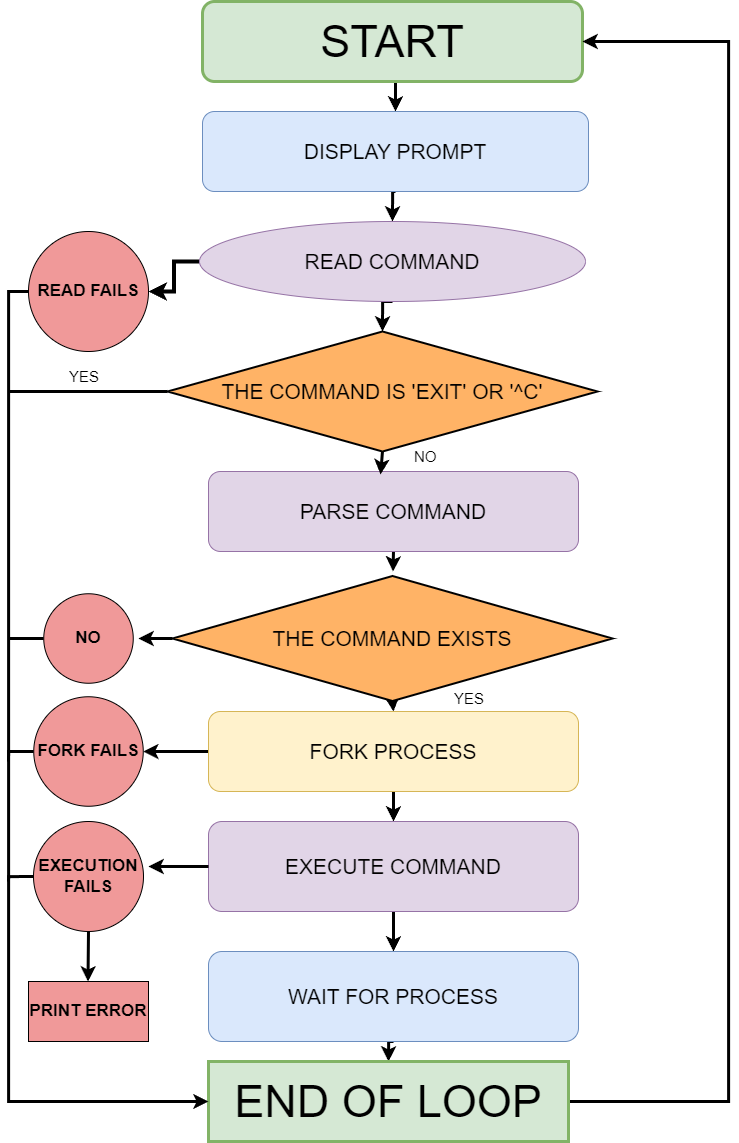

The diagram above was exported from draw.io. Its source (the exported page's mxGraphModel, read from the mxfile embedded in the PNG):
<mxGraphModel dx="2333" dy="1160" grid="1" gridSize="10" guides="1" tooltips="1" connect="1" arrows="1" fold="1" page="1" pageScale="1" pageWidth="827" pageHeight="1169" math="0" shadow="0">
  <root>
    <mxCell id="WIyWlLk6GJQsqaUBKTNV-0" />
    <mxCell id="WIyWlLk6GJQsqaUBKTNV-1" parent="WIyWlLk6GJQsqaUBKTNV-0" />
    <mxCell id="MXE1tNexuP3Nl7YTVqTx-36" style="edgeStyle=orthogonalEdgeStyle;rounded=0;orthogonalLoop=1;jettySize=auto;html=1;exitX=0.5;exitY=1;exitDx=0;exitDy=0;entryX=0.5;entryY=0;entryDx=0;entryDy=0;fontFamily=Helvetica;fontSize=12;fontColor=default;strokeWidth=3;" edge="1" parent="WIyWlLk6GJQsqaUBKTNV-1" source="MXE1tNexuP3Nl7YTVqTx-0" target="MXE1tNexuP3Nl7YTVqTx-1">
      <mxGeometry relative="1" as="geometry" />
    </mxCell>
    <mxCell id="MXE1tNexuP3Nl7YTVqTx-0" value="&lt;font style=&quot;font-size: 45px;&quot;&gt;START&lt;/font&gt;" style="rounded=1;whiteSpace=wrap;html=1;fontSize=45;fontStyle=0;fillColor=#d5e8d4;strokeColor=#82b366;strokeWidth=3;" vertex="1" parent="WIyWlLk6GJQsqaUBKTNV-1">
      <mxGeometry x="234" y="10" width="380" height="80" as="geometry" />
    </mxCell>
    <mxCell id="MXE1tNexuP3Nl7YTVqTx-35" style="edgeStyle=orthogonalEdgeStyle;rounded=0;orthogonalLoop=1;jettySize=auto;html=1;exitX=0.5;exitY=1;exitDx=0;exitDy=0;entryX=0.5;entryY=0;entryDx=0;entryDy=0;fontFamily=Helvetica;fontSize=12;fontColor=default;strokeWidth=3;" edge="1" parent="WIyWlLk6GJQsqaUBKTNV-1" source="MXE1tNexuP3Nl7YTVqTx-1" target="MXE1tNexuP3Nl7YTVqTx-2">
      <mxGeometry relative="1" as="geometry" />
    </mxCell>
    <mxCell id="MXE1tNexuP3Nl7YTVqTx-1" value="DISPLAY PROMPT" style="rounded=1;whiteSpace=wrap;html=1;fontSize=21;fontStyle=0;fillColor=#dae8fc;strokeColor=#6c8ebf;" vertex="1" parent="WIyWlLk6GJQsqaUBKTNV-1">
      <mxGeometry x="234" y="120" width="386" height="80" as="geometry" />
    </mxCell>
    <mxCell id="MXE1tNexuP3Nl7YTVqTx-17" style="edgeStyle=orthogonalEdgeStyle;rounded=0;orthogonalLoop=1;jettySize=auto;html=1;exitX=0;exitY=0.5;exitDx=0;exitDy=0;fontFamily=Helvetica;fontSize=12;fontColor=default;entryX=1;entryY=0.5;entryDx=0;entryDy=0;strokeWidth=4;" edge="1" parent="WIyWlLk6GJQsqaUBKTNV-1" source="MXE1tNexuP3Nl7YTVqTx-2" target="MXE1tNexuP3Nl7YTVqTx-11">
      <mxGeometry relative="1" as="geometry">
        <mxPoint x="150.00000000000045" y="300" as="targetPoint" />
      </mxGeometry>
    </mxCell>
    <mxCell id="MXE1tNexuP3Nl7YTVqTx-34" style="edgeStyle=orthogonalEdgeStyle;rounded=0;orthogonalLoop=1;jettySize=auto;html=1;exitX=0.5;exitY=1;exitDx=0;exitDy=0;entryX=0.5;entryY=0;entryDx=0;entryDy=0;fontFamily=Helvetica;fontSize=12;fontColor=default;strokeWidth=3;" edge="1" parent="WIyWlLk6GJQsqaUBKTNV-1" source="MXE1tNexuP3Nl7YTVqTx-2" target="MXE1tNexuP3Nl7YTVqTx-10">
      <mxGeometry relative="1" as="geometry" />
    </mxCell>
    <mxCell id="MXE1tNexuP3Nl7YTVqTx-2" value="READ COMMAND" style="ellipse;whiteSpace=wrap;html=1;fontSize=21;fontStyle=0;fillColor=#e1d5e7;strokeColor=#9673a6;" vertex="1" parent="WIyWlLk6GJQsqaUBKTNV-1">
      <mxGeometry x="231" y="230" width="386" height="80" as="geometry" />
    </mxCell>
    <mxCell id="MXE1tNexuP3Nl7YTVqTx-32" style="edgeStyle=orthogonalEdgeStyle;rounded=0;orthogonalLoop=1;jettySize=auto;html=1;exitX=0.5;exitY=1;exitDx=0;exitDy=0;fontFamily=Helvetica;fontSize=12;fontColor=default;strokeWidth=3;" edge="1" parent="WIyWlLk6GJQsqaUBKTNV-1" source="MXE1tNexuP3Nl7YTVqTx-3">
      <mxGeometry relative="1" as="geometry">
        <mxPoint x="424.5" y="580" as="targetPoint" />
      </mxGeometry>
    </mxCell>
    <mxCell id="MXE1tNexuP3Nl7YTVqTx-3" value="PARSE COMMAND" style="rounded=1;whiteSpace=wrap;html=1;fontSize=21;fontStyle=0;fillColor=#e1d5e7;strokeColor=#9673a6;" vertex="1" parent="WIyWlLk6GJQsqaUBKTNV-1">
      <mxGeometry x="240" y="480" width="370" height="80" as="geometry" />
    </mxCell>
    <mxCell id="MXE1tNexuP3Nl7YTVqTx-25" style="edgeStyle=orthogonalEdgeStyle;rounded=0;orthogonalLoop=1;jettySize=auto;html=1;exitX=0;exitY=0.5;exitDx=0;exitDy=0;fontFamily=Helvetica;fontSize=12;fontColor=default;strokeWidth=3;" edge="1" parent="WIyWlLk6GJQsqaUBKTNV-1" source="MXE1tNexuP3Nl7YTVqTx-4">
      <mxGeometry relative="1" as="geometry">
        <mxPoint x="170" y="647" as="targetPoint" />
      </mxGeometry>
    </mxCell>
    <mxCell id="MXE1tNexuP3Nl7YTVqTx-31" style="edgeStyle=orthogonalEdgeStyle;rounded=0;orthogonalLoop=1;jettySize=auto;html=1;exitX=0.5;exitY=1;exitDx=0;exitDy=0;entryX=0.5;entryY=0;entryDx=0;entryDy=0;fontFamily=Helvetica;fontSize=12;fontColor=default;strokeWidth=3;" edge="1" parent="WIyWlLk6GJQsqaUBKTNV-1" source="MXE1tNexuP3Nl7YTVqTx-4" target="MXE1tNexuP3Nl7YTVqTx-5">
      <mxGeometry relative="1" as="geometry" />
    </mxCell>
    <mxCell id="MXE1tNexuP3Nl7YTVqTx-4" value="THE COMMAND EXISTS" style="rhombus;whiteSpace=wrap;html=1;fontSize=21;fontStyle=0;fillColor=#FFB366;strokeColor=#000000;strokeWidth=2;" vertex="1" parent="WIyWlLk6GJQsqaUBKTNV-1">
      <mxGeometry x="204" y="584.5" width="440" height="125" as="geometry" />
    </mxCell>
    <mxCell id="MXE1tNexuP3Nl7YTVqTx-26" style="edgeStyle=orthogonalEdgeStyle;rounded=0;orthogonalLoop=1;jettySize=auto;html=1;exitX=0;exitY=0.5;exitDx=0;exitDy=0;entryX=1;entryY=0.5;entryDx=0;entryDy=0;fontFamily=Helvetica;fontSize=12;fontColor=default;strokeWidth=3;" edge="1" parent="WIyWlLk6GJQsqaUBKTNV-1" source="MXE1tNexuP3Nl7YTVqTx-5" target="MXE1tNexuP3Nl7YTVqTx-13">
      <mxGeometry relative="1" as="geometry" />
    </mxCell>
    <mxCell id="MXE1tNexuP3Nl7YTVqTx-30" style="edgeStyle=orthogonalEdgeStyle;rounded=0;orthogonalLoop=1;jettySize=auto;html=1;exitX=0.5;exitY=1;exitDx=0;exitDy=0;entryX=0.5;entryY=0;entryDx=0;entryDy=0;fontFamily=Helvetica;fontSize=12;fontColor=default;strokeWidth=3;" edge="1" parent="WIyWlLk6GJQsqaUBKTNV-1" source="MXE1tNexuP3Nl7YTVqTx-5" target="MXE1tNexuP3Nl7YTVqTx-6">
      <mxGeometry relative="1" as="geometry" />
    </mxCell>
    <mxCell id="MXE1tNexuP3Nl7YTVqTx-5" value="FORK PROCESS" style="rounded=1;whiteSpace=wrap;html=1;fontSize=21;fontStyle=0;fillColor=#fff2cc;strokeColor=#d6b656;" vertex="1" parent="WIyWlLk6GJQsqaUBKTNV-1">
      <mxGeometry x="240" y="720" width="370" height="80" as="geometry" />
    </mxCell>
    <mxCell id="MXE1tNexuP3Nl7YTVqTx-29" style="edgeStyle=orthogonalEdgeStyle;rounded=0;orthogonalLoop=1;jettySize=auto;html=1;exitX=0.5;exitY=1;exitDx=0;exitDy=0;entryX=0.5;entryY=0;entryDx=0;entryDy=0;fontFamily=Helvetica;fontSize=12;fontColor=default;strokeWidth=3;" edge="1" parent="WIyWlLk6GJQsqaUBKTNV-1" source="MXE1tNexuP3Nl7YTVqTx-6" target="MXE1tNexuP3Nl7YTVqTx-7">
      <mxGeometry relative="1" as="geometry" />
    </mxCell>
    <mxCell id="MXE1tNexuP3Nl7YTVqTx-6" value="EXECUTE COMMAND" style="rounded=1;whiteSpace=wrap;html=1;fontSize=21;fontStyle=0;fillColor=#e1d5e7;strokeColor=#9673a6;" vertex="1" parent="WIyWlLk6GJQsqaUBKTNV-1">
      <mxGeometry x="240" y="830" width="370" height="90" as="geometry" />
    </mxCell>
    <mxCell id="MXE1tNexuP3Nl7YTVqTx-28" style="edgeStyle=orthogonalEdgeStyle;rounded=0;orthogonalLoop=1;jettySize=auto;html=1;exitX=0.5;exitY=1;exitDx=0;exitDy=0;entryX=0.5;entryY=0;entryDx=0;entryDy=0;fontFamily=Helvetica;fontSize=12;fontColor=default;strokeWidth=3;" edge="1" parent="WIyWlLk6GJQsqaUBKTNV-1" source="MXE1tNexuP3Nl7YTVqTx-7" target="MXE1tNexuP3Nl7YTVqTx-8">
      <mxGeometry relative="1" as="geometry" />
    </mxCell>
    <mxCell id="MXE1tNexuP3Nl7YTVqTx-7" value="WAIT FOR PROCESS" style="rounded=1;whiteSpace=wrap;html=1;fontSize=21;fontStyle=0;fillColor=#dae8fc;strokeColor=#6c8ebf;" vertex="1" parent="WIyWlLk6GJQsqaUBKTNV-1">
      <mxGeometry x="240" y="960" width="370" height="90" as="geometry" />
    </mxCell>
    <mxCell id="MXE1tNexuP3Nl7YTVqTx-46" style="edgeStyle=orthogonalEdgeStyle;rounded=0;orthogonalLoop=1;jettySize=auto;html=1;exitX=1;exitY=0.5;exitDx=0;exitDy=0;fontFamily=Helvetica;fontSize=17;fontColor=default;entryX=1;entryY=0.5;entryDx=0;entryDy=0;strokeWidth=3;" edge="1" parent="WIyWlLk6GJQsqaUBKTNV-1" source="MXE1tNexuP3Nl7YTVqTx-8" target="MXE1tNexuP3Nl7YTVqTx-0">
      <mxGeometry relative="1" as="geometry">
        <mxPoint x="720.0000000000005" y="1111.1111111111109" as="targetPoint" />
        <Array as="points">
          <mxPoint x="760" y="1110" />
          <mxPoint x="760" y="50" />
        </Array>
      </mxGeometry>
    </mxCell>
    <mxCell id="MXE1tNexuP3Nl7YTVqTx-8" value="END OF LOOP" style="rounded=0;whiteSpace=wrap;html=1;fontSize=45;fontStyle=0;fillColor=#d5e8d4;strokeColor=#82b366;strokeWidth=3;" vertex="1" parent="WIyWlLk6GJQsqaUBKTNV-1">
      <mxGeometry x="240" y="1070" width="360" height="80" as="geometry" />
    </mxCell>
    <mxCell id="MXE1tNexuP3Nl7YTVqTx-38" style="edgeStyle=orthogonalEdgeStyle;rounded=0;orthogonalLoop=1;jettySize=auto;html=1;exitX=0;exitY=0.5;exitDx=0;exitDy=0;fontFamily=Helvetica;fontSize=12;fontColor=default;endArrow=none;endFill=0;strokeWidth=3;" edge="1" parent="WIyWlLk6GJQsqaUBKTNV-1" source="MXE1tNexuP3Nl7YTVqTx-10">
      <mxGeometry relative="1" as="geometry">
        <mxPoint x="40" y="400" as="targetPoint" />
      </mxGeometry>
    </mxCell>
    <mxCell id="MXE1tNexuP3Nl7YTVqTx-10" value="THE COMMAND IS 'EXIT' OR '^C'" style="rhombus;whiteSpace=wrap;html=1;fontSize=21;fontStyle=0;labelBackgroundColor=none;fillColor=#FFB366;strokeWidth=2;" vertex="1" parent="WIyWlLk6GJQsqaUBKTNV-1">
      <mxGeometry x="199" y="340" width="430" height="120" as="geometry" />
    </mxCell>
    <mxCell id="MXE1tNexuP3Nl7YTVqTx-16" value="" style="group" vertex="1" connectable="0" parent="WIyWlLk6GJQsqaUBKTNV-1">
      <mxGeometry x="60" y="240" width="120" height="810" as="geometry" />
    </mxCell>
    <mxCell id="MXE1tNexuP3Nl7YTVqTx-11" value="READ FAILS" style="ellipse;whiteSpace=wrap;html=1;aspect=fixed;fontStyle=1;fontSize=17;fillColor=#f09999;" vertex="1" parent="MXE1tNexuP3Nl7YTVqTx-16">
      <mxGeometry width="120" height="120" as="geometry" />
    </mxCell>
    <mxCell id="MXE1tNexuP3Nl7YTVqTx-19" style="edgeStyle=orthogonalEdgeStyle;rounded=0;orthogonalLoop=1;jettySize=auto;html=1;exitX=0;exitY=0.5;exitDx=0;exitDy=0;fontFamily=Helvetica;fontSize=12;fontColor=default;strokeColor=none;" edge="1" parent="MXE1tNexuP3Nl7YTVqTx-16" source="MXE1tNexuP3Nl7YTVqTx-12">
      <mxGeometry relative="1" as="geometry">
        <mxPoint x="-9.999999999999545" y="410" as="targetPoint" />
      </mxGeometry>
    </mxCell>
    <mxCell id="MXE1tNexuP3Nl7YTVqTx-21" style="edgeStyle=orthogonalEdgeStyle;rounded=0;orthogonalLoop=1;jettySize=auto;html=1;exitX=0;exitY=0.5;exitDx=0;exitDy=0;fontFamily=Helvetica;fontSize=12;fontColor=default;endArrow=none;endFill=0;strokeWidth=3;" edge="1" parent="MXE1tNexuP3Nl7YTVqTx-16" source="MXE1tNexuP3Nl7YTVqTx-12">
      <mxGeometry relative="1" as="geometry">
        <mxPoint x="-20" y="407" as="targetPoint" />
      </mxGeometry>
    </mxCell>
    <mxCell id="MXE1tNexuP3Nl7YTVqTx-12" value="NO" style="ellipse;whiteSpace=wrap;html=1;aspect=fixed;fontStyle=1;fontSize=17;fillColor=#f09999;" vertex="1" parent="MXE1tNexuP3Nl7YTVqTx-16">
      <mxGeometry x="15.25" y="362.25" width="89.5" height="89.5" as="geometry" />
    </mxCell>
    <mxCell id="MXE1tNexuP3Nl7YTVqTx-22" style="edgeStyle=orthogonalEdgeStyle;rounded=0;orthogonalLoop=1;jettySize=auto;html=1;exitX=0;exitY=0.5;exitDx=0;exitDy=0;fontFamily=Helvetica;fontSize=12;fontColor=default;endArrow=none;endFill=0;strokeWidth=3;" edge="1" parent="MXE1tNexuP3Nl7YTVqTx-16" source="MXE1tNexuP3Nl7YTVqTx-13">
      <mxGeometry relative="1" as="geometry">
        <mxPoint x="-20" y="530" as="targetPoint" />
      </mxGeometry>
    </mxCell>
    <mxCell id="MXE1tNexuP3Nl7YTVqTx-13" value="FORK FAILS" style="ellipse;whiteSpace=wrap;html=1;aspect=fixed;fontStyle=1;fontSize=17;fillColor=#f09999;" vertex="1" parent="MXE1tNexuP3Nl7YTVqTx-16">
      <mxGeometry x="5.25" y="465.25" width="109.5" height="109.5" as="geometry" />
    </mxCell>
    <mxCell id="MXE1tNexuP3Nl7YTVqTx-23" style="edgeStyle=orthogonalEdgeStyle;rounded=0;orthogonalLoop=1;jettySize=auto;html=1;exitX=0;exitY=0.5;exitDx=0;exitDy=0;fontFamily=Helvetica;fontSize=12;fontColor=default;endArrow=none;endFill=0;strokeWidth=3;" edge="1" parent="MXE1tNexuP3Nl7YTVqTx-16" source="MXE1tNexuP3Nl7YTVqTx-14">
      <mxGeometry relative="1" as="geometry">
        <mxPoint x="-20" y="650" as="targetPoint" />
      </mxGeometry>
    </mxCell>
    <mxCell id="MXE1tNexuP3Nl7YTVqTx-24" style="edgeStyle=orthogonalEdgeStyle;rounded=0;orthogonalLoop=1;jettySize=auto;html=1;exitX=0.5;exitY=1;exitDx=0;exitDy=0;fontFamily=Helvetica;fontSize=12;fontColor=default;strokeWidth=3;" edge="1" parent="MXE1tNexuP3Nl7YTVqTx-16" source="MXE1tNexuP3Nl7YTVqTx-14">
      <mxGeometry relative="1" as="geometry">
        <mxPoint x="59.5" y="750" as="targetPoint" />
      </mxGeometry>
    </mxCell>
    <mxCell id="MXE1tNexuP3Nl7YTVqTx-14" value="EXECUTION FAILS" style="ellipse;whiteSpace=wrap;html=1;aspect=fixed;fontStyle=1;fontSize=17;fillColor=#f09999;" vertex="1" parent="MXE1tNexuP3Nl7YTVqTx-16">
      <mxGeometry x="5" y="590" width="110" height="110" as="geometry" />
    </mxCell>
    <mxCell id="MXE1tNexuP3Nl7YTVqTx-15" value="PRINT ERROR" style="rounded=0;whiteSpace=wrap;html=1;fontStyle=1;fontSize=17;fillColor=#f09999;" vertex="1" parent="MXE1tNexuP3Nl7YTVqTx-16">
      <mxGeometry y="750" width="120" height="60" as="geometry" />
    </mxCell>
    <mxCell id="MXE1tNexuP3Nl7YTVqTx-40" value="&lt;font style=&quot;font-size: 15px;&quot;&gt;YES&lt;/font&gt;" style="text;strokeColor=none;fillColor=none;align=left;verticalAlign=middle;spacingLeft=4;spacingRight=4;overflow=hidden;points=[[0,0.5],[1,0.5]];portConstraint=eastwest;rotatable=0;whiteSpace=wrap;html=1;fontFamily=Helvetica;fontSize=12;fontColor=default;" vertex="1" parent="MXE1tNexuP3Nl7YTVqTx-16">
      <mxGeometry x="34.75" y="130" width="80" height="30" as="geometry" />
    </mxCell>
    <mxCell id="MXE1tNexuP3Nl7YTVqTx-18" style="edgeStyle=orthogonalEdgeStyle;rounded=0;orthogonalLoop=1;jettySize=auto;html=1;exitX=0;exitY=0.5;exitDx=0;exitDy=0;fontFamily=Helvetica;fontSize=12;fontColor=default;entryX=0;entryY=0.5;entryDx=0;entryDy=0;strokeWidth=3;" edge="1" parent="WIyWlLk6GJQsqaUBKTNV-1" source="MXE1tNexuP3Nl7YTVqTx-11" target="MXE1tNexuP3Nl7YTVqTx-8">
      <mxGeometry relative="1" as="geometry">
        <mxPoint x="40.000000000000455" y="1133.5555013020833" as="targetPoint" />
      </mxGeometry>
    </mxCell>
    <mxCell id="MXE1tNexuP3Nl7YTVqTx-27" style="edgeStyle=orthogonalEdgeStyle;rounded=0;orthogonalLoop=1;jettySize=auto;html=1;exitX=0;exitY=0.5;exitDx=0;exitDy=0;entryX=1.045;entryY=0.409;entryDx=0;entryDy=0;entryPerimeter=0;fontFamily=Helvetica;fontSize=12;fontColor=default;strokeWidth=3;" edge="1" parent="WIyWlLk6GJQsqaUBKTNV-1" source="MXE1tNexuP3Nl7YTVqTx-6" target="MXE1tNexuP3Nl7YTVqTx-14">
      <mxGeometry relative="1" as="geometry" />
    </mxCell>
    <mxCell id="MXE1tNexuP3Nl7YTVqTx-33" style="edgeStyle=orthogonalEdgeStyle;rounded=0;orthogonalLoop=1;jettySize=auto;html=1;exitX=0.5;exitY=1;exitDx=0;exitDy=0;entryX=0.465;entryY=0.037;entryDx=0;entryDy=0;entryPerimeter=0;fontFamily=Helvetica;fontSize=12;fontColor=default;strokeWidth=3;" edge="1" parent="WIyWlLk6GJQsqaUBKTNV-1" source="MXE1tNexuP3Nl7YTVqTx-10" target="MXE1tNexuP3Nl7YTVqTx-3">
      <mxGeometry relative="1" as="geometry" />
    </mxCell>
    <mxCell id="MXE1tNexuP3Nl7YTVqTx-41" value="&lt;font style=&quot;font-size: 15px;&quot;&gt;YES&lt;/font&gt;" style="text;strokeColor=none;fillColor=none;align=left;verticalAlign=middle;spacingLeft=4;spacingRight=4;overflow=hidden;points=[[0,0.5],[1,0.5]];portConstraint=eastwest;rotatable=0;whiteSpace=wrap;html=1;fontFamily=Helvetica;fontSize=12;fontColor=default;" vertex="1" parent="WIyWlLk6GJQsqaUBKTNV-1">
      <mxGeometry x="480" y="691.75" width="80" height="30" as="geometry" />
    </mxCell>
    <mxCell id="MXE1tNexuP3Nl7YTVqTx-42" value="&lt;font style=&quot;font-size: 15px;&quot;&gt;NO&lt;/font&gt;" style="text;strokeColor=none;fillColor=none;align=left;verticalAlign=middle;spacingLeft=4;spacingRight=4;overflow=hidden;points=[[0,0.5],[1,0.5]];portConstraint=eastwest;rotatable=0;whiteSpace=wrap;html=1;fontFamily=Helvetica;fontSize=12;fontColor=default;" vertex="1" parent="WIyWlLk6GJQsqaUBKTNV-1">
      <mxGeometry x="440" y="450" width="80" height="30" as="geometry" />
    </mxCell>
  </root>
</mxGraphModel>